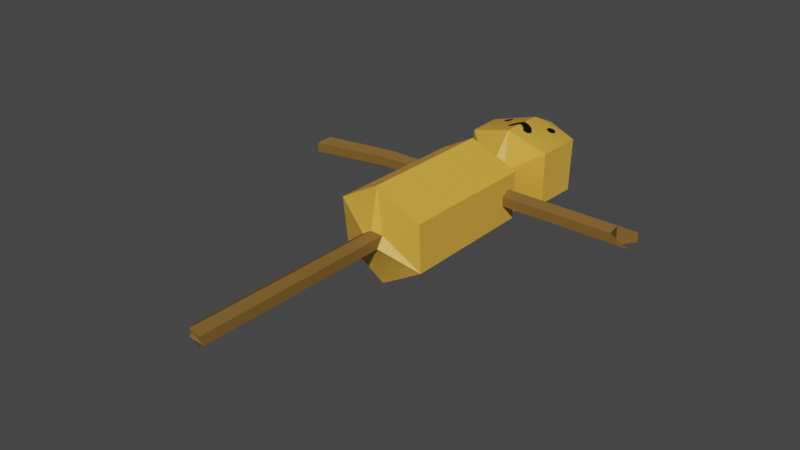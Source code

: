 # Source: Testing_Dummy.blend  (saved by Blender 3.6.11; exported with 4.5.12 LTS)
import bpy
from mathutils import Matrix  # noqa: F401  (used for matrix-valued properties, if any)

bpy.ops.wm.read_factory_settings(use_empty=True)
scene = bpy.context.scene
scene.name = 'Scene'

# ---- collections
col_collection = bpy.data.collections.new('Collection'); scene.collection.children.link(col_collection)

# ---- images (referenced by path relative to the original .blend; pixels are not part of the script)
import os
ASSET_DIR = os.environ.get("B2B_ASSET_DIR", "")  # directory of the original .blend (textures are referenced by path, not embedded)
HERE = os.path.dirname(os.path.abspath(__file__))  # packed textures are extracted next to this script under _unpacked/

def load_image(name, relpath, width, height, colorspace="sRGB"):
    """Load a texture the original file referenced (path relative to the .blend, or extracted next to this script)."""
    p = next((c for c in (os.path.join(HERE, relpath), os.path.join(ASSET_DIR, relpath)) if relpath and os.path.exists(c)), "")
    if p:
        img = bpy.data.images.load(p, check_existing=True)
        img.name = name
    else:  # same state as the original file: an image datablock whose file is absent (Cycles renders it pink)
        img = bpy.data.images.new(name, width, height)
        img.source = "FILE"
        img.filepath = "//" + (relpath or name)
    img.colorspace_settings.name = colorspace
    return img
img_threat0_uv = load_image('Threat0 UV', '_unpacked/Threat0_UV.10f13671.png', 1024, 1024, 'sRGB')

# ---- materials (node trees are filled in below, after node groups)
mat_wood = bpy.data.materials.new('Wood')
mat_wood.use_transparent_shadow = False
mat_torso = bpy.data.materials.new('Torso')
mat_torso.use_transparent_shadow = False

# ---- node groups
ng_auto_smooth = bpy.data.node_groups.new('Auto Smooth', 'GeometryNodeTree')
_s = ng_auto_smooth.interface.new_socket(name='Geometry', in_out='OUTPUT', socket_type='NodeSocketGeometry')
_s = ng_auto_smooth.interface.new_socket(name='Geometry', in_out='INPUT', socket_type='NodeSocketGeometry')
_s = ng_auto_smooth.interface.new_socket(name='Angle', in_out='INPUT', socket_type='NodeSocketFloat')
_s.subtype = 'ANGLE'
_s.min_value = 0.0
_s.max_value = 3.142
ng_auto_smooth.is_modifier = True
_N = ng_auto_smooth.nodes; _L = ng_auto_smooth.links
n0 = _N.new('NodeGroupOutput'); n0.name = 'Group Output'; n0.location = (480, -100)
n1 = _N.new('NodeGroupInput'); n1.name = 'Group Input'; n1.location = (-420, -300)
n2 = _N.new('NodeGroupInput'); n2.name = 'Group Input.001'; n2.location = (-60, -100)
n3 = _N.new('GeometryNodeSetShadeSmooth'); n3.name = 'Set Shade Smooth'; n3.location = (120, -100)
n3.domain = 'EDGE'
n4 = _N.new('GeometryNodeSetShadeSmooth'); n4.name = 'Set Shade Smooth.001'; n4.location = (300, -100)
n5 = _N.new('GeometryNodeInputMeshEdgeAngle'); n5.name = 'Edge Angle'; n5.location = (-420, -220)
n6 = _N.new('GeometryNodeInputEdgeSmooth'); n6.name = 'Is Edge Smooth'; n6.location = (-60, -160)
n7 = _N.new('GeometryNodeInputShadeSmooth'); n7.name = 'Is Face Smooth'; n7.location = (-240, -340)
n8 = _N.new('FunctionNodeBooleanMath'); n8.name = 'Boolean Math'; n8.location = (-60, -220)
n9 = _N.new('FunctionNodeCompare'); n9.name = 'Compare'; n9.location = (-240, -180)
n9.operation = 'LESS_EQUAL'
_L.new(n5.outputs[0], n9.inputs[0])
_L.new(n4.outputs[0], n0.inputs[0])
_L.new(n1.outputs[1], n9.inputs[1])
_L.new(n9.outputs[0], n8.inputs[0])
_L.new(n7.outputs[0], n8.inputs[1])
_L.new(n2.outputs[0], n3.inputs[0])
_L.new(n6.outputs[0], n3.inputs[1])
_L.new(n3.outputs[0], n4.inputs[0])
_L.new(n8.outputs[0], n3.inputs[2])
n0.is_active_output = True

# ---- material node trees
mat_wood.use_nodes = True; mat_wood.node_tree.nodes.clear()
_N = mat_wood.node_tree.nodes; _L = mat_wood.node_tree.links
n0 = _N.new('ShaderNodeBsdfPrincipled'); n0.name = 'Principled BSDF'; n0.location = (10, 300)
n0.distribution = 'GGX'
n0.subsurface_method = 'BURLEY'
n0.inputs[0].default_value = (0.2019, 0.1054, 0.02349, 1.0)
n0.inputs[3].default_value = 1.45
n0.inputs[27].default_value = (0.0, 0.0, 0.0, 1.0)
n0.inputs[28].default_value = 1.0
n1 = _N.new('ShaderNodeOutputMaterial'); n1.name = 'Material Output'; n1.location = (300, 300)
_L.new(n0.outputs[0], n1.inputs[0])
n1.is_active_output = True
mat_torso.use_nodes = True; mat_torso.node_tree.nodes.clear()
_N = mat_torso.node_tree.nodes; _L = mat_torso.node_tree.links
n0 = _N.new('ShaderNodeOutputMaterial'); n0.name = 'Material Output'; n0.location = (300, 300)
n1 = _N.new('ShaderNodeBsdfPrincipled'); n1.name = 'Principled BSDF'; n1.location = (10, 300)
n1.distribution = 'GGX'
n1.subsurface_method = 'BURLEY'
n1.inputs[3].default_value = 1.45
n1.inputs[27].default_value = (0.0, 0.0, 0.0, 1.0)
n1.inputs[28].default_value = 1.0
n2 = _N.new('ShaderNodeTexImage'); n2.name = 'Image Texture'; n2.location = (-318, 281)
n2.image = img_threat0_uv
_L.new(n1.outputs[0], n0.inputs[0])
_L.new(n2.outputs[0], n1.inputs[0])
n0.is_active_output = True

# ---- world
world_world = bpy.data.worlds.new('World'); scene.world = world_world
world_world.use_nodes = True; world_world.node_tree.nodes.clear()
_N = world_world.node_tree.nodes; _L = world_world.node_tree.links
n0 = _N.new('ShaderNodeOutputWorld'); n0.name = 'World Output'; n0.location = (300, 300)
n1 = _N.new('ShaderNodeBackground'); n1.name = 'Background'; n1.location = (10, 300)
n1.inputs[0].default_value = (0.05088, 0.05088, 0.05088, 1.0)
_L.new(n1.outputs[0], n0.inputs[0])
n0.is_active_output = True
world_world.color = (0.05088, 0.05088, 0.05088)
world_world.use_sun_shadow = False
world_world.sun_shadow_jitter_overblur = 0.0

# ---- meshes
me_cylinder_001 = bpy.data.meshes.new('Cylinder.001')
me_cylinder_001.from_pydata([(-0.6158, -9.582e-08, -0.06016), (0.9894, 7.976e-08, -0.06016), (-0.6041, -0.05079, -0.03008), (1.091, -0.0521, -0.03008), (-0.6041, -0.05079, 0.03008), (0.9788, -0.0521, 0.03008), (-0.6158, -8.544e-08, 0.06016), (0.9894, 9.028e-08, 0.06016), (-0.6274, 0.05079, 0.03008), (1.091, 0.0521, 0.03008), (-0.6274, 0.05079, -0.03008), (1.091, 0.0521, -0.03008), (-1.065, -0.08451, -0.06016), (-1.108, -0.1531, -0.03008), (-1.108, -0.1531, 0.03008), (-1.065, -0.08451, 0.06016), (-1.085, -0.03627, 0.03008), (-1.085, -0.03627, -0.03008), (0.0007372, -2.127, -0.06111), (0.001162, -0.896, -0.05552), (0.05532, -2.147, -0.02742), (0.04975, -0.9113, -0.03387), (0.04941, -2.159, 0.0279), (0.04945, -0.8673, 0.03186), (-0.002301, -2.176, 0.05994), (-0.0005131, -0.9049, 0.06018), (-0.05156, -2.096, 0.03131), (-0.05253, -0.9108, 0.02942), (-0.05111, -2.142, -0.02491), (-0.05208, -0.9132, -0.03014), (-8.263e-05, -0.8075, -0.3078), (0.2672, -0.8056, -0.1532), (0.2656, -0.8208, 0.1517), (0.0003809, -0.8495, 0.3106), (-0.2662, -0.8346, 0.1574), (-0.2643, -0.7975, -0.1529), (-0.002598, 0.07154, -0.3088), (0.2641, 0.06474, -0.1512), (0.2683, 0.06684, 0.1518), (-0.003865, 0.009232, 0.3064), (-0.267, 0.07908, 0.1532), (-0.2651, 0.03538, -0.1535), (0.003925, 0.1785, -0.06893), (0.06321, 0.1766, -0.03624), (0.06367, 0.172, 0.0367), (-0.003399, 0.1773, 0.07497), (-0.06408, 0.1865, 0.03698), (-0.06124, 0.1601, -0.03548), (-2.468e-05, 0.2499, -0.07319), (0.06129, 0.2426, -0.03391), (0.06568, 0.2458, 0.03591), (0.003101, 0.2538, 0.1115), (-0.06388, 0.2257, 0.03756), (-0.06284, 0.2608, -0.03851), (0.0003408, 0.3657, -0.3268), (0.2805, 0.3587, -0.1632), (0.2833, 0.3554, 0.1659), (-8.111e-06, 0.3731, 0.2425), (-0.2802, 0.4084, 0.1602), (-0.2835, 0.3731, -0.1636), (0.001861, 0.5819, -0.3251), (0.2874, 0.6406, -0.1665), (0.2872, 0.661, 0.1661), (0.001927, 0.6599, 0.243), (-0.2865, 0.6296, 0.162), (-0.2858, 0.6671, -0.1624), (3.727e-05, 0.8334, -0.1664), (0.1479, 0.8375, -0.08286), (0.1462, 0.8319, 0.08629), (-0.009832, 0.8765, 0.1393), (-0.1519, 0.8461, 0.08588), (-0.1405, 0.8106, -0.08277)], [], [(0, 1, 3, 2), (2, 3, 5, 4), (4, 5, 7, 6), (6, 7, 9, 8), (9, 7, 1, 11), (8, 9, 11, 10), (10, 11, 1, 0), (2, 4, 14, 13), (12, 13, 14, 15, 16, 17), (8, 10, 17, 16), (0, 2, 13, 12), (4, 6, 15, 14), (10, 0, 12, 17), (6, 8, 16, 15), (19, 20, 18), (21, 22, 20), (23, 24, 22), (25, 26, 24), (19, 31, 21), (27, 28, 26), (29, 18, 28), (26, 28, 20), (35, 36, 30), (23, 33, 25), (19, 35, 30), (25, 34, 27), (23, 31, 32), (27, 35, 29), (40, 47, 41), (33, 40, 34), (31, 38, 32), (34, 41, 35), (32, 39, 33), (30, 37, 31), (45, 52, 46), (38, 45, 39), (36, 43, 37), (41, 42, 36), (40, 45, 46), (37, 44, 38), (49, 56, 50), (43, 50, 44), (46, 53, 47), (44, 51, 45), (42, 49, 43), (47, 48, 42), (55, 62, 56), (52, 59, 53), (50, 57, 51), (49, 54, 55), (48, 59, 54), (51, 58, 52), (60, 67, 61), (58, 65, 59), (56, 63, 57), (55, 60, 61), (54, 65, 60), (57, 64, 58), (69, 68, 66), (65, 66, 60), (63, 70, 64), (61, 68, 62), (65, 70, 71), (62, 69, 63), (19, 21, 20), (21, 23, 22), (23, 25, 24), (25, 27, 26), (19, 30, 31), (27, 29, 28), (29, 19, 18), (28, 18, 20), (20, 22, 24), (24, 26, 20), (35, 41, 36), (23, 32, 33), (19, 29, 35), (25, 33, 34), (23, 21, 31), (27, 34, 35), (40, 46, 47), (33, 39, 40), (31, 37, 38), (34, 40, 41), (32, 38, 39), (30, 36, 37), (45, 51, 52), (38, 44, 45), (36, 42, 43), (41, 47, 42), (40, 39, 45), (37, 43, 44), (49, 55, 56), (43, 49, 50), (46, 52, 53), (44, 50, 51), (42, 48, 49), (47, 53, 48), (55, 61, 62), (52, 58, 59), (50, 56, 57), (49, 48, 54), (48, 53, 59), (51, 57, 58), (60, 66, 67), (58, 64, 65), (56, 62, 63), (55, 54, 60), (54, 59, 65), (57, 63, 64), (68, 67, 66), (66, 71, 70), (70, 69, 66), (65, 71, 66), (63, 69, 70), (61, 67, 68), (65, 64, 70), (62, 68, 69), (3, 1, 7, 5)])
me_cylinder_001.polygons.foreach_set('use_smooth', [True] * 119)
me_cylinder_001.polygons.foreach_set('material_index', [0, 0, 0, 0, 0, 0, 0, 0, 0, 0, 0, 0, 0, 0, 0, 0, 0, 0, 1, 0, 0, 0, 1, 1, 1, 1, 1, 1, 1, 1, 1, 1, 1, 1, 0, 1, 1, 1, 1, 1, 1, 0, 0, 0, 0, 0, 1, 1, 1, 1, 1, 1, 1, 1, 1, 1, 1, 1, 1, 1, 1, 1, 1, 1, 0, 0, 0, 0, 1, 0, 0, 0, 0, 0, 1, 1, 1, 1, 1, 1, 1, 1, 1, 1, 1, 1, 0, 1, 1, 1, 1, 1, 1, 0, 0, 0, 0, 0, 1, 1, 1, 1, 1, 1, 1, 1, 1, 1, 1, 1, 1, 1, 1, 1, 1, 1, 1, 1, 0])
_uv = me_cylinder_001.uv_layers.new(name='UVMap')
_uv.uv.foreach_set('vector', [0.4258, 0.2555, 0.4255, 0.2275, 0.4449, 0.2261, 0.4449, 0.2557, 0.4557, 0.2261, 0.4255, 0.2261, 0.4256, 0.2139, 0.4537, 0.2139, 0.4537, 0.2139, 0.4256, 0.2139, 0.426, 0.1946, 0.4545, 0.1949, 0.4255, 0.1163, 0.453, 0.1162, 0.4598, 0.1262, 0.4302, 0.1263, 0.4598, 0.1262, 0.453, 0.1162, 0.453, 0.1554, 0.4598, 0.1457, 0.4302, 0.1263, 0.4598, 0.1262, 0.4598, 0.1457, 0.4302, 0.1458, 0.4302, 0.1458, 0.4598, 0.1457, 0.453, 0.1554, 0.4255, 0.1554, 0.4353, 0.08287, 0.4549, 0.08286, 0.4549, 0.1162, 0.4353, 0.1162, 0.4646, 0.04403, 0.4548, 0.06634, 0.4353, 0.06634, 0.4255, 0.04402, 0.4353, 0.02833, 0.4549, 0.02834, 0.4353, 0.0, 0.4549, 3.815e-06, 0.4549, 0.02834, 0.4353, 0.02833, 0.4255, 0.06636, 0.4353, 0.08287, 0.4353, 0.1162, 0.4255, 0.0939, 0.4549, 0.08286, 0.4646, 0.06634, 0.4646, 0.09389, 0.4549, 0.1162, 0.4549, 3.815e-06, 0.4646, 0.01652, 0.4646, 0.04403, 0.4549, 0.02834, 0.4255, 0.01651, 0.4353, 0.0, 0.4353, 0.02833, 0.4255, 0.04402, 0.334, 0.416, 0.3217, 0.00943, 0.3327, 0.01554, 0.3269, 0.4111, 0.3036, 0.00563, 0.3217, 0.00943, 0.3057, 0.4256, 0.2932, 0.0, 0.3036, 0.00563, 0.08362, 0.5865, 0.08993, 0.9741, 0.08041, 1.0, 0.4255, 0.3807, 0.4272, 0.3379, 0.4272, 0.3889, 0.09361, 0.5886, 0.1081, 0.9891, 0.08993, 0.9741, 0.113, 0.5895, 0.1199, 0.9845, 0.1081, 0.9891, 0.4273, 0.4137, 0.4255, 0.3907, 0.4273, 0.3889, 0.1532, 0.5522, 0.2061, 0.27, 0.2035, 0.5558, 0.3057, 0.4256, 0.2151, 0.4321, 0.2964, 0.4135, 0.1213, 0.5839, 0.1532, 0.5522, 0.2035, 0.5558, 0.08362, 0.5865, 0.05219, 0.5634, 0.09361, 0.5886, 0.3057, 0.4256, 0.366, 0.4452, 0.2668, 0.4411, 0.09361, 0.5886, 0.1532, 0.5522, 0.113, 0.5895, 0.0559, 0.2663, 0.1175, 0.2405, 0.1555, 0.2813, 0.002322, 0.5679, 0.0559, 0.2663, 0.05219, 0.5634, 0.366, 0.4452, 0.2691, 0.7297, 0.2668, 0.4411, 0.05219, 0.5634, 0.1555, 0.2813, 0.1532, 0.5522, 0.2668, 0.4411, 0.2187, 0.7113, 0.2151, 0.4321, 0.4163, 0.4442, 0.3676, 0.7283, 0.366, 0.4452, 0.0816, 0.2346, 0.09389, 0.2189, 0.09398, 0.2317, 0.2691, 0.7297, 0.2944, 0.7654, 0.2187, 0.7113, 0.4189, 0.73, 0.3305, 0.7649, 0.3676, 0.7283, 0.1555, 0.2813, 0.1284, 0.2345, 0.2061, 0.27, 0.0559, 0.2663, 0.0816, 0.2346, 0.09398, 0.2317, 0.3676, 0.7283, 0.3068, 0.7636, 0.2691, 0.7297, 0.3299, 0.7864, 0.2652, 0.8236, 0.3072, 0.7876, 0.3305, 0.7649, 0.3072, 0.7876, 0.3068, 0.7636, 0.09398, 0.2317, 0.1187, 0.2077, 0.1175, 0.2405, 0.3068, 0.7636, 0.2827, 0.7904, 0.2944, 0.7654, 0.3412, 0.7654, 0.3299, 0.7864, 0.3305, 0.7649, 0.1175, 0.2405, 0.13, 0.2113, 0.1284, 0.2345, 0.3723, 0.8238, 0.266, 0.923, 0.2652, 0.8236, 0.09389, 0.2189, 0.1597, 0.1715, 0.1187, 0.2077, 0.3072, 0.7876, 0.2128, 0.8297, 0.2827, 0.7904, 0.3299, 0.7864, 0.4255, 0.8256, 0.3723, 0.8238, 0.13, 0.2113, 0.1597, 0.1715, 0.2128, 0.1744, 0.06991, 0.2096, 0.05447, 0.1592, 0.09389, 0.2189, 0.4255, 0.896, 0.3474, 0.9882, 0.3741, 0.9155, 0.05447, 0.1592, 0.1601, 0.07592, 0.1597, 0.1715, 0.2652, 0.8236, 0.2133, 0.923, 0.2128, 0.8297, 0.3723, 0.8238, 0.4255, 0.896, 0.3741, 0.9155, 0.2128, 0.1744, 0.1601, 0.07592, 0.2128, 0.104, 0.0, 0.1702, 0.05446, 0.08726, 0.05447, 0.1592, 0.2669, 0.9972, 0.2924, 0.9868, 0.3746, 0.9866, 0.1601, 0.07592, 0.1619, 0.01337, 0.2128, 0.104, 0.0005865, 0.07698, 0.07991, 0.0, 0.05446, 0.08726, 0.3741, 0.9155, 0.2924, 0.9868, 0.266, 0.923, 0.1601, 0.07592, 0.07991, 0.0, 0.1346, 0.02057, 0.266, 0.923, 0.2669, 0.9972, 0.2133, 0.923, 0.334, 0.416, 0.3269, 0.4111, 0.3217, 0.00943, 0.3269, 0.4111, 0.3057, 0.4256, 0.3036, 0.00563, 0.3057, 0.4256, 0.2964, 0.4135, 0.2932, 0.0, 0.08362, 0.5865, 0.09361, 0.5886, 0.08993, 0.9741, 0.334, 0.416, 0.4163, 0.4442, 0.366, 0.4452, 0.09361, 0.5886, 0.113, 0.5895, 0.1081, 0.9891, 0.113, 0.5895, 0.1213, 0.5839, 0.1199, 0.9845, 0.1081, 0.9891, 0.1199, 0.9845, 0.1089, 0.9906, 0.3217, 0.00943, 0.3036, 0.00563, 0.2932, 0.0, 0.08041, 1.0, 0.08993, 0.9741, 0.1089, 0.9906, 0.1532, 0.5522, 0.1555, 0.2813, 0.2061, 0.27, 0.3057, 0.4256, 0.2668, 0.4411, 0.2151, 0.4321, 0.1213, 0.5839, 0.113, 0.5895, 0.1532, 0.5522, 0.08362, 0.5865, 0.002322, 0.5679, 0.05219, 0.5634, 0.3057, 0.4256, 0.3269, 0.4111, 0.366, 0.4452, 0.09361, 0.5886, 0.05219, 0.5634, 0.1532, 0.5522, 0.0559, 0.2663, 0.09398, 0.2317, 0.1175, 0.2405, 0.002322, 0.5679, 0.005906, 0.2886, 0.0559, 0.2663, 0.366, 0.4452, 0.3676, 0.7283, 0.2691, 0.7297, 0.05219, 0.5634, 0.0559, 0.2663, 0.1555, 0.2813, 0.2668, 0.4411, 0.2691, 0.7297, 0.2187, 0.7113, 0.4163, 0.4442, 0.4189, 0.73, 0.3676, 0.7283, 0.0816, 0.2346, 0.06991, 0.2096, 0.09389, 0.2189, 0.2691, 0.7297, 0.3068, 0.7636, 0.2944, 0.7654, 0.4189, 0.73, 0.3412, 0.7654, 0.3305, 0.7649, 0.1555, 0.2813, 0.1175, 0.2405, 0.1284, 0.2345, 0.0559, 0.2663, 0.005906, 0.2886, 0.0816, 0.2346, 0.3676, 0.7283, 0.3305, 0.7649, 0.3068, 0.7636, 0.3299, 0.7864, 0.3723, 0.8238, 0.2652, 0.8236, 0.3305, 0.7649, 0.3299, 0.7864, 0.3072, 0.7876, 0.09398, 0.2317, 0.09389, 0.2189, 0.1187, 0.2077, 0.3068, 0.7636, 0.3072, 0.7876, 0.2827, 0.7904, 0.3412, 0.7654, 0.3427, 0.7886, 0.3299, 0.7864, 0.1175, 0.2405, 0.1187, 0.2077, 0.13, 0.2113, 0.3723, 0.8238, 0.3741, 0.9155, 0.266, 0.923, 0.09389, 0.2189, 0.05447, 0.1592, 0.1597, 0.1715, 0.3072, 0.7876, 0.2652, 0.8236, 0.2128, 0.8297, 0.3299, 0.7864, 0.3427, 0.7886, 0.4255, 0.8256, 0.13, 0.2113, 0.1187, 0.2077, 0.1597, 0.1715, 0.06991, 0.2096, 0.0, 0.1702, 0.05447, 0.1592, 0.4255, 0.896, 0.3746, 0.9866, 0.3474, 0.9882, 0.05447, 0.1592, 0.05446, 0.08726, 0.1601, 0.07592, 0.2652, 0.8236, 0.266, 0.923, 0.2133, 0.923, 0.3723, 0.8238, 0.4255, 0.8256, 0.4255, 0.896, 0.2128, 0.1744, 0.1597, 0.1715, 0.1601, 0.07592, 0.0, 0.1702, 0.0005865, 0.07698, 0.05446, 0.08726, 0.4277, 0.3379, 0.4255, 0.2829, 0.4277, 0.2557, 0.1619, 0.01337, 0.1346, 0.02057, 0.07991, 0.0, 0.2927, 1.0, 0.2669, 0.9972, 0.3746, 0.9866, 0.1601, 0.07592, 0.1346, 0.02057, 0.1619, 0.01337, 0.0005865, 0.07698, 0.05411, 0.002776, 0.07991, 0.0, 0.3741, 0.9155, 0.3474, 0.9882, 0.2924, 0.9868, 0.1601, 0.07592, 0.05446, 0.08726, 0.07991, 0.0, 0.266, 0.923, 0.2924, 0.9868, 0.2669, 0.9972, 0.4255, 0.2261, 0.453, 0.1554, 0.426, 0.1946, 0.4256, 0.2139])
me_cylinder_001.materials.append(mat_wood)
me_cylinder_001.materials.append(mat_torso)
me_cylinder_001.use_remesh_fix_poles = True
me_cylinder_001.use_remesh_preserve_attributes = False
me_cylinder_001.update()

# ---- objects
ob_cylinder_001 = bpy.data.objects.new('Cylinder.001', me_cylinder_001)

# ---- transforms, parenting, visibility, modifiers, constraints
ob_cylinder_001.location = (0.0, 0.0, 0.0)
_m = ob_cylinder_001.modifiers.new('Auto Smooth', 'NODES')
_m.node_group = ng_auto_smooth
_gi = [s.identifier for s in ng_auto_smooth.interface.items_tree if s.item_type == 'SOCKET' and s.in_out == 'INPUT']
_m[_gi[1]] = 0.5236  # Angle

# ---- collection membership
col_collection.objects.link(ob_cylinder_001)

# ---- scene / render settings (as saved in the file)
scene.frame_start = 1; scene.frame_end = 250; scene.frame_set(1)
scene.render.engine = 'BLENDER_EEVEE_NEXT'
scene.cycles.use_denoising = False
scene.cycles.samples = 128
scene.cycles.sampling_pattern = 'TABULATED_SOBOL'
scene.cycles.use_adaptive_sampling = False
scene.cycles.use_light_tree = False
scene.view_settings.view_transform = 'Filmic'
bpy.context.view_layer.update()

# ---- added for rendering (the .blend has no active camera and no usable light): camera, sun
cam_auto = bpy.data.cameras.new('AutoCamera')
cam_auto.lens = 50.0
cam_auto.sensor_width = 36.0
cam_auto.clip_end = 1000.0
ob_auto_camera = bpy.data.objects.new('AutoCamera', cam_auto)
scene.collection.objects.link(ob_auto_camera)
ob_auto_camera.location = (3.52242, -4.88669, 2.81643)
ob_auto_camera.rotation_euler = (1.09748, -7.21219e-08, 0.694738)
scene.camera = ob_auto_camera
light_auto_sun = bpy.data.lights.new('AutoSun', 'SUN')
light_auto_sun.energy = 3.0
light_auto_sun.angle = 0.0523599
ob_auto_sun = bpy.data.objects.new('AutoSun', light_auto_sun)
scene.collection.objects.link(ob_auto_sun)
ob_auto_sun.rotation_euler = (0.872665, 0.174533, 0.523599)
bpy.context.view_layer.update()
